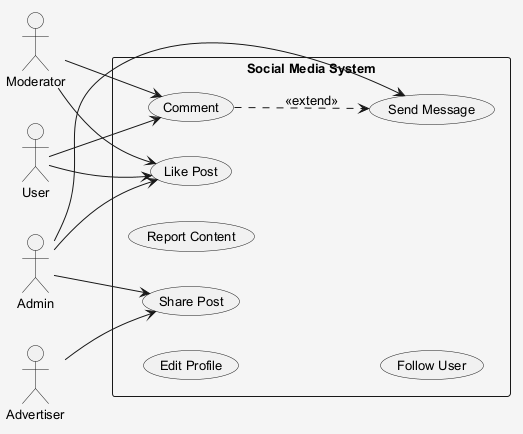

The diagram above was rendered by PlantUML. Its source (embedded in the PNG):
@startuml
skinparam shadowing false
skinparam backgroundColor #F5F5F5
skinparam defaultFontSize 13
left to right direction
actor "Admin" as Admin
actor "User" as User
actor "Moderator" as Moderator
actor "Advertiser" as Advertiser
rectangle "Social Media System" {
  usecase "Comment" as UC_Comment
  usecase "Edit Profile" as UC_EditProfile
  usecase "Report Content" as UC_ReportContent
  usecase "Follow User" as UC_FollowUser
  usecase "Like Post" as UC_LikePost
  usecase "Share Post" as UC_SharePost
  usecase "Send Message" as UC_SendMessage
}
Admin --> UC_SendMessage
Admin --> UC_LikePost
Admin --> UC_SharePost
User --> UC_LikePost
User --> UC_Comment
Moderator --> UC_Comment
Moderator --> UC_LikePost
Advertiser --> UC_SharePost
UC_Comment ..> UC_SendMessage : <<extend>>
@enduml